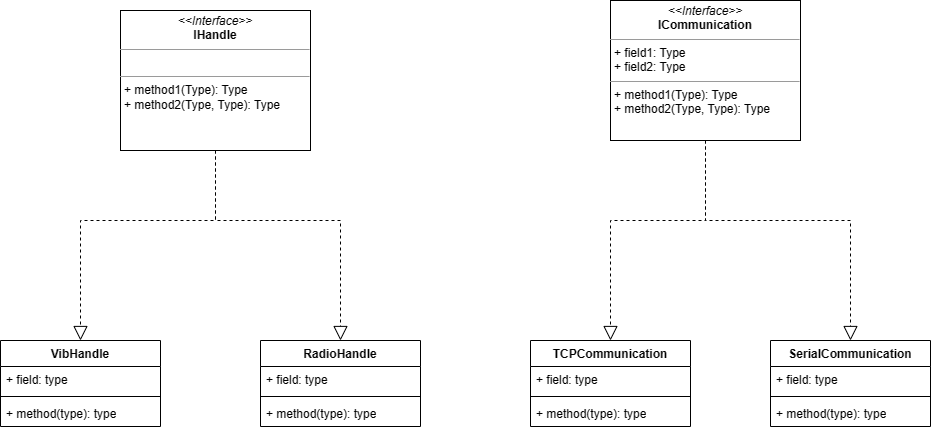

The diagram above was exported from draw.io. Its source (the exported page's mxGraphModel, read from the mxfile embedded in the PNG):
<mxGraphModel dx="1652" dy="698" grid="1" gridSize="10" guides="1" tooltips="1" connect="1" arrows="1" fold="1" page="0" pageScale="1" pageWidth="827" pageHeight="1169" math="0" shadow="0">
  <root>
    <mxCell id="0" />
    <mxCell id="1" parent="0" />
    <mxCell id="tLuhkPADNQYtZTD-M9Jp-6" value="&lt;p style=&quot;margin:0px;margin-top:4px;text-align:center;&quot;&gt;&lt;i&gt;&amp;lt;&amp;lt;Interface&amp;gt;&amp;gt;&lt;/i&gt;&lt;br&gt;&lt;b&gt;IHandle&lt;/b&gt;&lt;/p&gt;&lt;hr size=&quot;1&quot;&gt;&lt;p style=&quot;margin:0px;margin-left:4px;&quot;&gt;&lt;br&gt;&lt;/p&gt;&lt;hr size=&quot;1&quot;&gt;&lt;p style=&quot;margin:0px;margin-left:4px;&quot;&gt;+ method1(Type): Type&lt;br&gt;+ method2(Type, Type): Type&lt;/p&gt;" style="verticalAlign=top;align=left;overflow=fill;fontSize=12;fontFamily=Helvetica;html=1;whiteSpace=wrap;" vertex="1" parent="1">
      <mxGeometry x="-160" y="160" width="190" height="140" as="geometry" />
    </mxCell>
    <mxCell id="tLuhkPADNQYtZTD-M9Jp-9" value="VibHandle" style="swimlane;fontStyle=1;align=center;verticalAlign=top;childLayout=stackLayout;horizontal=1;startSize=26;horizontalStack=0;resizeParent=1;resizeParentMax=0;resizeLast=0;collapsible=1;marginBottom=0;whiteSpace=wrap;html=1;" vertex="1" parent="1">
      <mxGeometry x="-280" y="490" width="160" height="86" as="geometry" />
    </mxCell>
    <mxCell id="tLuhkPADNQYtZTD-M9Jp-10" value="+ field: type" style="text;strokeColor=none;fillColor=none;align=left;verticalAlign=top;spacingLeft=4;spacingRight=4;overflow=hidden;rotatable=0;points=[[0,0.5],[1,0.5]];portConstraint=eastwest;whiteSpace=wrap;html=1;" vertex="1" parent="tLuhkPADNQYtZTD-M9Jp-9">
      <mxGeometry y="26" width="160" height="26" as="geometry" />
    </mxCell>
    <mxCell id="tLuhkPADNQYtZTD-M9Jp-11" value="" style="line;strokeWidth=1;fillColor=none;align=left;verticalAlign=middle;spacingTop=-1;spacingLeft=3;spacingRight=3;rotatable=0;labelPosition=right;points=[];portConstraint=eastwest;strokeColor=inherit;" vertex="1" parent="tLuhkPADNQYtZTD-M9Jp-9">
      <mxGeometry y="52" width="160" height="8" as="geometry" />
    </mxCell>
    <mxCell id="tLuhkPADNQYtZTD-M9Jp-12" value="+ method(type): type" style="text;strokeColor=none;fillColor=none;align=left;verticalAlign=top;spacingLeft=4;spacingRight=4;overflow=hidden;rotatable=0;points=[[0,0.5],[1,0.5]];portConstraint=eastwest;whiteSpace=wrap;html=1;" vertex="1" parent="tLuhkPADNQYtZTD-M9Jp-9">
      <mxGeometry y="60" width="160" height="26" as="geometry" />
    </mxCell>
    <mxCell id="tLuhkPADNQYtZTD-M9Jp-14" value="" style="endArrow=block;dashed=1;endFill=0;endSize=12;html=1;rounded=0;exitX=0.5;exitY=1;exitDx=0;exitDy=0;entryX=0.5;entryY=0;entryDx=0;entryDy=0;" edge="1" parent="1" source="tLuhkPADNQYtZTD-M9Jp-6" target="tLuhkPADNQYtZTD-M9Jp-9">
      <mxGeometry width="160" relative="1" as="geometry">
        <mxPoint x="30" y="410" as="sourcePoint" />
        <mxPoint x="190" y="410" as="targetPoint" />
        <Array as="points">
          <mxPoint x="-65" y="370" />
          <mxPoint x="-200" y="370" />
        </Array>
      </mxGeometry>
    </mxCell>
    <mxCell id="tLuhkPADNQYtZTD-M9Jp-20" value="RadioHandle" style="swimlane;fontStyle=1;align=center;verticalAlign=top;childLayout=stackLayout;horizontal=1;startSize=26;horizontalStack=0;resizeParent=1;resizeParentMax=0;resizeLast=0;collapsible=1;marginBottom=0;whiteSpace=wrap;html=1;" vertex="1" parent="1">
      <mxGeometry x="-20" y="490" width="160" height="86" as="geometry" />
    </mxCell>
    <mxCell id="tLuhkPADNQYtZTD-M9Jp-21" value="+ field: type" style="text;strokeColor=none;fillColor=none;align=left;verticalAlign=top;spacingLeft=4;spacingRight=4;overflow=hidden;rotatable=0;points=[[0,0.5],[1,0.5]];portConstraint=eastwest;whiteSpace=wrap;html=1;" vertex="1" parent="tLuhkPADNQYtZTD-M9Jp-20">
      <mxGeometry y="26" width="160" height="26" as="geometry" />
    </mxCell>
    <mxCell id="tLuhkPADNQYtZTD-M9Jp-22" value="" style="line;strokeWidth=1;fillColor=none;align=left;verticalAlign=middle;spacingTop=-1;spacingLeft=3;spacingRight=3;rotatable=0;labelPosition=right;points=[];portConstraint=eastwest;strokeColor=inherit;" vertex="1" parent="tLuhkPADNQYtZTD-M9Jp-20">
      <mxGeometry y="52" width="160" height="8" as="geometry" />
    </mxCell>
    <mxCell id="tLuhkPADNQYtZTD-M9Jp-23" value="+ method(type): type" style="text;strokeColor=none;fillColor=none;align=left;verticalAlign=top;spacingLeft=4;spacingRight=4;overflow=hidden;rotatable=0;points=[[0,0.5],[1,0.5]];portConstraint=eastwest;whiteSpace=wrap;html=1;" vertex="1" parent="tLuhkPADNQYtZTD-M9Jp-20">
      <mxGeometry y="60" width="160" height="26" as="geometry" />
    </mxCell>
    <mxCell id="tLuhkPADNQYtZTD-M9Jp-24" value="" style="endArrow=block;dashed=1;endFill=0;endSize=12;html=1;rounded=0;exitX=0.5;exitY=1;exitDx=0;exitDy=0;entryX=0.5;entryY=0;entryDx=0;entryDy=0;" edge="1" parent="1" source="tLuhkPADNQYtZTD-M9Jp-6" target="tLuhkPADNQYtZTD-M9Jp-20">
      <mxGeometry width="160" relative="1" as="geometry">
        <mxPoint x="-20" y="380" as="sourcePoint" />
        <mxPoint x="140" y="380" as="targetPoint" />
        <Array as="points">
          <mxPoint x="-65" y="370" />
          <mxPoint x="60" y="370" />
        </Array>
      </mxGeometry>
    </mxCell>
    <mxCell id="tLuhkPADNQYtZTD-M9Jp-26" value="&lt;p style=&quot;margin:0px;margin-top:4px;text-align:center;&quot;&gt;&lt;i&gt;&amp;lt;&amp;lt;Interface&amp;gt;&amp;gt;&lt;/i&gt;&lt;br&gt;&lt;b&gt;ICommunication&lt;/b&gt;&lt;/p&gt;&lt;hr size=&quot;1&quot;&gt;&lt;p style=&quot;margin:0px;margin-left:4px;&quot;&gt;+ field1: Type&lt;br&gt;+ field2: Type&lt;/p&gt;&lt;hr size=&quot;1&quot;&gt;&lt;p style=&quot;margin:0px;margin-left:4px;&quot;&gt;+ method1(Type): Type&lt;br&gt;+ method2(Type, Type): Type&lt;/p&gt;" style="verticalAlign=top;align=left;overflow=fill;fontSize=12;fontFamily=Helvetica;html=1;whiteSpace=wrap;" vertex="1" parent="1">
      <mxGeometry x="330" y="150" width="190" height="140" as="geometry" />
    </mxCell>
    <mxCell id="tLuhkPADNQYtZTD-M9Jp-27" value="TCPCommunication" style="swimlane;fontStyle=1;align=center;verticalAlign=top;childLayout=stackLayout;horizontal=1;startSize=26;horizontalStack=0;resizeParent=1;resizeParentMax=0;resizeLast=0;collapsible=1;marginBottom=0;whiteSpace=wrap;html=1;" vertex="1" parent="1">
      <mxGeometry x="250" y="490" width="160" height="86" as="geometry" />
    </mxCell>
    <mxCell id="tLuhkPADNQYtZTD-M9Jp-28" value="+ field: type" style="text;strokeColor=none;fillColor=none;align=left;verticalAlign=top;spacingLeft=4;spacingRight=4;overflow=hidden;rotatable=0;points=[[0,0.5],[1,0.5]];portConstraint=eastwest;whiteSpace=wrap;html=1;" vertex="1" parent="tLuhkPADNQYtZTD-M9Jp-27">
      <mxGeometry y="26" width="160" height="26" as="geometry" />
    </mxCell>
    <mxCell id="tLuhkPADNQYtZTD-M9Jp-29" value="" style="line;strokeWidth=1;fillColor=none;align=left;verticalAlign=middle;spacingTop=-1;spacingLeft=3;spacingRight=3;rotatable=0;labelPosition=right;points=[];portConstraint=eastwest;strokeColor=inherit;" vertex="1" parent="tLuhkPADNQYtZTD-M9Jp-27">
      <mxGeometry y="52" width="160" height="8" as="geometry" />
    </mxCell>
    <mxCell id="tLuhkPADNQYtZTD-M9Jp-30" value="+ method(type): type" style="text;strokeColor=none;fillColor=none;align=left;verticalAlign=top;spacingLeft=4;spacingRight=4;overflow=hidden;rotatable=0;points=[[0,0.5],[1,0.5]];portConstraint=eastwest;whiteSpace=wrap;html=1;" vertex="1" parent="tLuhkPADNQYtZTD-M9Jp-27">
      <mxGeometry y="60" width="160" height="26" as="geometry" />
    </mxCell>
    <mxCell id="tLuhkPADNQYtZTD-M9Jp-31" value="SerialCommunication" style="swimlane;fontStyle=1;align=center;verticalAlign=top;childLayout=stackLayout;horizontal=1;startSize=26;horizontalStack=0;resizeParent=1;resizeParentMax=0;resizeLast=0;collapsible=1;marginBottom=0;whiteSpace=wrap;html=1;" vertex="1" parent="1">
      <mxGeometry x="490" y="490" width="160" height="86" as="geometry" />
    </mxCell>
    <mxCell id="tLuhkPADNQYtZTD-M9Jp-32" value="+ field: type" style="text;strokeColor=none;fillColor=none;align=left;verticalAlign=top;spacingLeft=4;spacingRight=4;overflow=hidden;rotatable=0;points=[[0,0.5],[1,0.5]];portConstraint=eastwest;whiteSpace=wrap;html=1;" vertex="1" parent="tLuhkPADNQYtZTD-M9Jp-31">
      <mxGeometry y="26" width="160" height="26" as="geometry" />
    </mxCell>
    <mxCell id="tLuhkPADNQYtZTD-M9Jp-33" value="" style="line;strokeWidth=1;fillColor=none;align=left;verticalAlign=middle;spacingTop=-1;spacingLeft=3;spacingRight=3;rotatable=0;labelPosition=right;points=[];portConstraint=eastwest;strokeColor=inherit;" vertex="1" parent="tLuhkPADNQYtZTD-M9Jp-31">
      <mxGeometry y="52" width="160" height="8" as="geometry" />
    </mxCell>
    <mxCell id="tLuhkPADNQYtZTD-M9Jp-34" value="+ method(type): type" style="text;strokeColor=none;fillColor=none;align=left;verticalAlign=top;spacingLeft=4;spacingRight=4;overflow=hidden;rotatable=0;points=[[0,0.5],[1,0.5]];portConstraint=eastwest;whiteSpace=wrap;html=1;" vertex="1" parent="tLuhkPADNQYtZTD-M9Jp-31">
      <mxGeometry y="60" width="160" height="26" as="geometry" />
    </mxCell>
    <mxCell id="tLuhkPADNQYtZTD-M9Jp-35" value="" style="endArrow=block;dashed=1;endFill=0;endSize=12;html=1;rounded=0;exitX=0.5;exitY=1;exitDx=0;exitDy=0;entryX=0.5;entryY=0;entryDx=0;entryDy=0;" edge="1" parent="1" source="tLuhkPADNQYtZTD-M9Jp-26" target="tLuhkPADNQYtZTD-M9Jp-27">
      <mxGeometry width="160" relative="1" as="geometry">
        <mxPoint x="450" y="350" as="sourcePoint" />
        <mxPoint x="610" y="350" as="targetPoint" />
        <Array as="points">
          <mxPoint x="425" y="370" />
          <mxPoint x="330" y="370" />
        </Array>
      </mxGeometry>
    </mxCell>
    <mxCell id="tLuhkPADNQYtZTD-M9Jp-36" value="" style="endArrow=block;dashed=1;endFill=0;endSize=12;html=1;rounded=0;exitX=0.5;exitY=1;exitDx=0;exitDy=0;entryX=0.5;entryY=0;entryDx=0;entryDy=0;" edge="1" parent="1" source="tLuhkPADNQYtZTD-M9Jp-26" target="tLuhkPADNQYtZTD-M9Jp-31">
      <mxGeometry width="160" relative="1" as="geometry">
        <mxPoint x="460" y="330" as="sourcePoint" />
        <mxPoint x="710" y="360" as="targetPoint" />
        <Array as="points">
          <mxPoint x="425" y="370" />
          <mxPoint x="570" y="370" />
        </Array>
      </mxGeometry>
    </mxCell>
  </root>
</mxGraphModel>